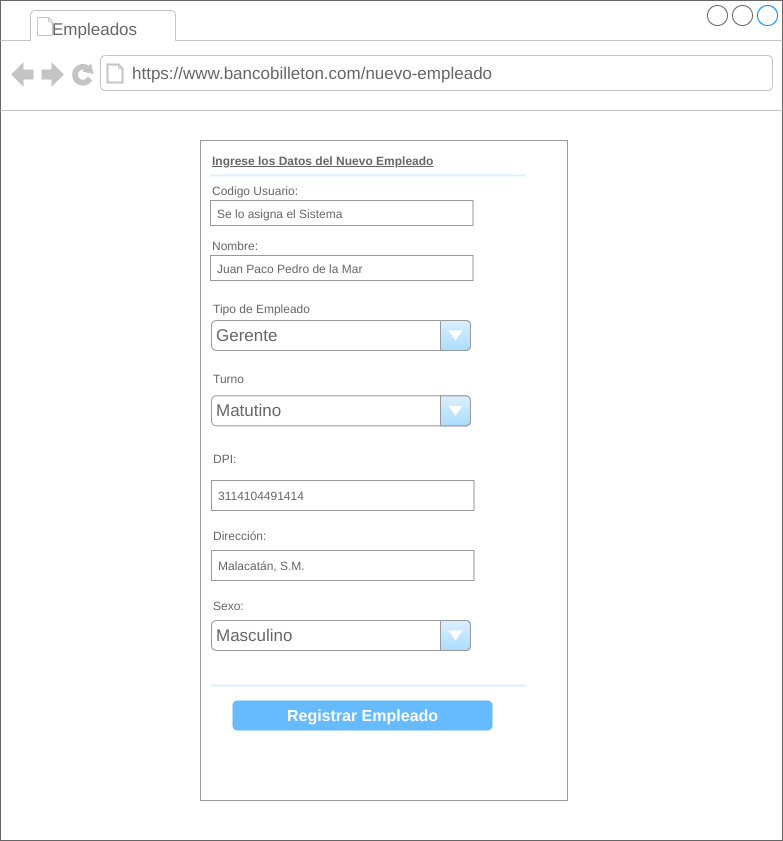

The diagram above was exported from draw.io. Its source (the exported page's mxGraphModel, read from the mxfile embedded in the PNG):
<mxGraphModel dx="1102" dy="426" grid="1" gridSize="10" guides="1" tooltips="1" connect="1" arrows="1" fold="1" page="1" pageScale="1" pageWidth="827" pageHeight="1169" math="0" shadow="0">
  <root>
    <mxCell id="P-M9aUy15VMRsYMS5K4c-0" />
    <mxCell id="P-M9aUy15VMRsYMS5K4c-1" parent="P-M9aUy15VMRsYMS5K4c-0" />
    <mxCell id="N9w6kbaqM4IvElWrsn9s-0" value="" style="strokeWidth=1;shadow=0;dashed=0;align=center;html=1;shape=mxgraph.mockup.containers.browserWindow;rSize=0;strokeColor=#666666;strokeColor2=#008cff;strokeColor3=#c4c4c4;mainText=,;recursiveResize=0;" parent="P-M9aUy15VMRsYMS5K4c-1" vertex="1">
      <mxGeometry x="23" y="20" width="782" height="840" as="geometry" />
    </mxCell>
    <mxCell id="N9w6kbaqM4IvElWrsn9s-1" value="Empleados" style="strokeWidth=1;shadow=0;dashed=0;align=center;html=1;shape=mxgraph.mockup.containers.anchor;fontSize=17;fontColor=#666666;align=left;" parent="N9w6kbaqM4IvElWrsn9s-0" vertex="1">
      <mxGeometry x="50" y="20" width="130" height="18" as="geometry" />
    </mxCell>
    <mxCell id="N9w6kbaqM4IvElWrsn9s-2" value="https://www.bancobilleton.com/nuevo-empleado" style="strokeWidth=1;shadow=0;dashed=0;align=center;html=1;shape=mxgraph.mockup.containers.anchor;rSize=0;fontSize=17;fontColor=#666666;align=left;" parent="N9w6kbaqM4IvElWrsn9s-0" vertex="1">
      <mxGeometry x="130" y="60" width="250" height="26" as="geometry" />
    </mxCell>
    <mxCell id="N9w6kbaqM4IvElWrsn9s-3" value="" style="strokeWidth=1;shadow=0;dashed=0;align=center;html=1;shape=mxgraph.mockup.forms.rrect;rSize=0;strokeColor=#999999;fillColor=#ffffff;" parent="N9w6kbaqM4IvElWrsn9s-0" vertex="1">
      <mxGeometry x="200" y="140" width="367" height="660" as="geometry" />
    </mxCell>
    <mxCell id="N9w6kbaqM4IvElWrsn9s-4" value="&lt;u&gt;&lt;b&gt;Ingrese los Datos del Nuevo Empleado&lt;/b&gt;&lt;/u&gt;" style="strokeWidth=1;shadow=0;dashed=0;align=center;html=1;shape=mxgraph.mockup.forms.anchor;fontSize=12;fontColor=#666666;align=left;resizeWidth=1;spacingLeft=0;" parent="N9w6kbaqM4IvElWrsn9s-3" vertex="1">
      <mxGeometry width="290" height="20" relative="1" as="geometry">
        <mxPoint x="10" y="10" as="offset" />
      </mxGeometry>
    </mxCell>
    <mxCell id="N9w6kbaqM4IvElWrsn9s-5" value="" style="shape=line;strokeColor=#ddeeff;strokeWidth=2;html=1;resizeWidth=1;" parent="N9w6kbaqM4IvElWrsn9s-3" vertex="1">
      <mxGeometry width="314.99999999999994" height="10" relative="1" as="geometry">
        <mxPoint x="10" y="30" as="offset" />
      </mxGeometry>
    </mxCell>
    <mxCell id="N9w6kbaqM4IvElWrsn9s-6" value="Codigo Usuario:" style="strokeWidth=1;shadow=0;dashed=0;align=center;html=1;shape=mxgraph.mockup.forms.anchor;fontSize=12;fontColor=#666666;align=left;resizeWidth=1;spacingLeft=0;" parent="N9w6kbaqM4IvElWrsn9s-3" vertex="1">
      <mxGeometry width="175" height="20" relative="1" as="geometry">
        <mxPoint x="10" y="40" as="offset" />
      </mxGeometry>
    </mxCell>
    <mxCell id="N9w6kbaqM4IvElWrsn9s-7" value="Se lo asigna el Sistema" style="strokeWidth=1;shadow=0;dashed=0;align=center;html=1;shape=mxgraph.mockup.forms.rrect;rSize=0;strokeColor=#999999;fontColor=#666666;align=left;spacingLeft=5;resizeWidth=1;" parent="N9w6kbaqM4IvElWrsn9s-3" vertex="1">
      <mxGeometry width="262.5" height="25" relative="1" as="geometry">
        <mxPoint x="10" y="60" as="offset" />
      </mxGeometry>
    </mxCell>
    <mxCell id="N9w6kbaqM4IvElWrsn9s-8" value="Nombre:" style="strokeWidth=1;shadow=0;dashed=0;align=center;html=1;shape=mxgraph.mockup.forms.anchor;fontSize=12;fontColor=#666666;align=left;resizeWidth=1;spacingLeft=0;" parent="N9w6kbaqM4IvElWrsn9s-3" vertex="1">
      <mxGeometry width="175" height="20" relative="1" as="geometry">
        <mxPoint x="10" y="95" as="offset" />
      </mxGeometry>
    </mxCell>
    <mxCell id="N9w6kbaqM4IvElWrsn9s-9" value="Juan Paco Pedro de la Mar" style="strokeWidth=1;shadow=0;dashed=0;align=center;html=1;shape=mxgraph.mockup.forms.rrect;rSize=0;strokeColor=#999999;fontColor=#666666;align=left;spacingLeft=5;resizeWidth=1;" parent="N9w6kbaqM4IvElWrsn9s-3" vertex="1">
      <mxGeometry width="262.5" height="25" relative="1" as="geometry">
        <mxPoint x="10" y="115" as="offset" />
      </mxGeometry>
    </mxCell>
    <mxCell id="N9w6kbaqM4IvElWrsn9s-10" value="Registrar Empleado" style="strokeWidth=1;shadow=0;dashed=0;align=center;html=1;shape=mxgraph.mockup.forms.rrect;rSize=5;strokeColor=none;fontColor=#ffffff;fillColor=#66bbff;fontSize=16;fontStyle=1;" parent="N9w6kbaqM4IvElWrsn9s-3" vertex="1">
      <mxGeometry y="1" width="260" height="30" relative="1" as="geometry">
        <mxPoint x="32" y="-100" as="offset" />
      </mxGeometry>
    </mxCell>
    <mxCell id="N9w6kbaqM4IvElWrsn9s-11" value="" style="strokeWidth=1;shadow=0;dashed=0;align=center;html=1;shape=mxgraph.mockup.forms.anchor;fontSize=12;fontColor=#9999ff;align=left;spacingLeft=0;fontStyle=4;resizeWidth=1;" parent="N9w6kbaqM4IvElWrsn9s-3" vertex="1">
      <mxGeometry y="1" width="262.5" height="20" relative="1" as="geometry">
        <mxPoint x="10" y="-110" as="offset" />
      </mxGeometry>
    </mxCell>
    <mxCell id="N9w6kbaqM4IvElWrsn9s-12" value="" style="shape=line;strokeColor=#ddeeff;strokeWidth=2;html=1;resizeWidth=1;" parent="N9w6kbaqM4IvElWrsn9s-3" vertex="1">
      <mxGeometry y="1" width="314.99999999999994" height="10" relative="1" as="geometry">
        <mxPoint x="11" y="-120" as="offset" />
      </mxGeometry>
    </mxCell>
    <mxCell id="N9w6kbaqM4IvElWrsn9s-13" value="Tipo de Empleado" style="strokeWidth=1;shadow=0;dashed=0;align=center;html=1;shape=mxgraph.mockup.forms.anchor;fontSize=12;fontColor=#666666;align=left;resizeWidth=1;spacingLeft=0;" parent="N9w6kbaqM4IvElWrsn9s-3" vertex="1">
      <mxGeometry x="11" y="150.01257105089223" width="175" height="35.29411764705882" as="geometry" />
    </mxCell>
    <mxCell id="N9w6kbaqM4IvElWrsn9s-14" value="Sexo:" style="strokeWidth=1;shadow=0;dashed=0;align=center;html=1;shape=mxgraph.mockup.forms.anchor;fontSize=12;fontColor=#666666;align=left;resizeWidth=1;spacingLeft=0;" parent="N9w6kbaqM4IvElWrsn9s-3" vertex="1">
      <mxGeometry x="11" y="449" width="175" height="31" as="geometry" />
    </mxCell>
    <mxCell id="N9w6kbaqM4IvElWrsn9s-15" value="DPI:" style="strokeWidth=1;shadow=0;dashed=0;align=center;html=1;shape=mxgraph.mockup.forms.anchor;fontSize=12;fontColor=#666666;align=left;resizeWidth=1;spacingLeft=0;" parent="N9w6kbaqM4IvElWrsn9s-3" vertex="1">
      <mxGeometry x="11" y="299.9961665565102" width="175" height="35.29411764705882" as="geometry" />
    </mxCell>
    <mxCell id="N9w6kbaqM4IvElWrsn9s-16" value="3114104491414" style="strokeWidth=1;shadow=0;dashed=0;align=center;html=1;shape=mxgraph.mockup.forms.rrect;rSize=0;strokeColor=#999999;fontColor=#666666;align=left;spacingLeft=5;resizeWidth=1;" parent="N9w6kbaqM4IvElWrsn9s-3" vertex="1">
      <mxGeometry x="11" y="340" width="262.5" height="30" as="geometry" />
    </mxCell>
    <mxCell id="N9w6kbaqM4IvElWrsn9s-17" value="Malacatán, S.M." style="strokeWidth=1;shadow=0;dashed=0;align=center;html=1;shape=mxgraph.mockup.forms.rrect;rSize=0;strokeColor=#999999;fontColor=#666666;align=left;spacingLeft=5;resizeWidth=1;" parent="N9w6kbaqM4IvElWrsn9s-3" vertex="1">
      <mxGeometry x="11" y="410" width="262.5" height="30" as="geometry" />
    </mxCell>
    <mxCell id="N9w6kbaqM4IvElWrsn9s-18" value="Dirección:" style="strokeWidth=1;shadow=0;dashed=0;align=center;html=1;shape=mxgraph.mockup.forms.anchor;fontSize=12;fontColor=#666666;align=left;resizeWidth=1;spacingLeft=0;" parent="N9w6kbaqM4IvElWrsn9s-3" vertex="1">
      <mxGeometry x="11" y="380" width="175" height="30" as="geometry" />
    </mxCell>
    <mxCell id="N9w6kbaqM4IvElWrsn9s-19" value="Masculino" style="strokeWidth=1;shadow=0;dashed=0;align=center;html=1;shape=mxgraph.mockup.forms.comboBox;strokeColor=#999999;fillColor=#ddeeff;align=left;fillColor2=#aaddff;mainText=;fontColor=#666666;fontSize=17;spacingLeft=3;" parent="N9w6kbaqM4IvElWrsn9s-3" vertex="1">
      <mxGeometry x="11" y="480" width="259" height="30" as="geometry" />
    </mxCell>
    <mxCell id="N9w6kbaqM4IvElWrsn9s-20" value="Gerente" style="strokeWidth=1;shadow=0;dashed=0;align=center;html=1;shape=mxgraph.mockup.forms.comboBox;strokeColor=#999999;fillColor=#ddeeff;align=left;fillColor2=#aaddff;mainText=;fontColor=#666666;fontSize=17;spacingLeft=3;" parent="N9w6kbaqM4IvElWrsn9s-3" vertex="1">
      <mxGeometry x="11" y="180" width="259" height="30" as="geometry" />
    </mxCell>
    <mxCell id="N9w6kbaqM4IvElWrsn9s-24" value="Matutino" style="strokeWidth=1;shadow=0;dashed=0;align=center;html=1;shape=mxgraph.mockup.forms.comboBox;strokeColor=#999999;fillColor=#ddeeff;align=left;fillColor2=#aaddff;mainText=;fontColor=#666666;fontSize=17;spacingLeft=3;" parent="N9w6kbaqM4IvElWrsn9s-3" vertex="1">
      <mxGeometry x="11" y="255.3" width="259" height="30" as="geometry" />
    </mxCell>
    <mxCell id="N9w6kbaqM4IvElWrsn9s-25" value="Turno" style="strokeWidth=1;shadow=0;dashed=0;align=center;html=1;shape=mxgraph.mockup.forms.anchor;fontSize=12;fontColor=#666666;align=left;resizeWidth=1;spacingLeft=0;" parent="N9w6kbaqM4IvElWrsn9s-3" vertex="1">
      <mxGeometry x="11" y="220.00257105089224" width="175" height="35.29411764705882" as="geometry" />
    </mxCell>
  </root>
</mxGraphModel>